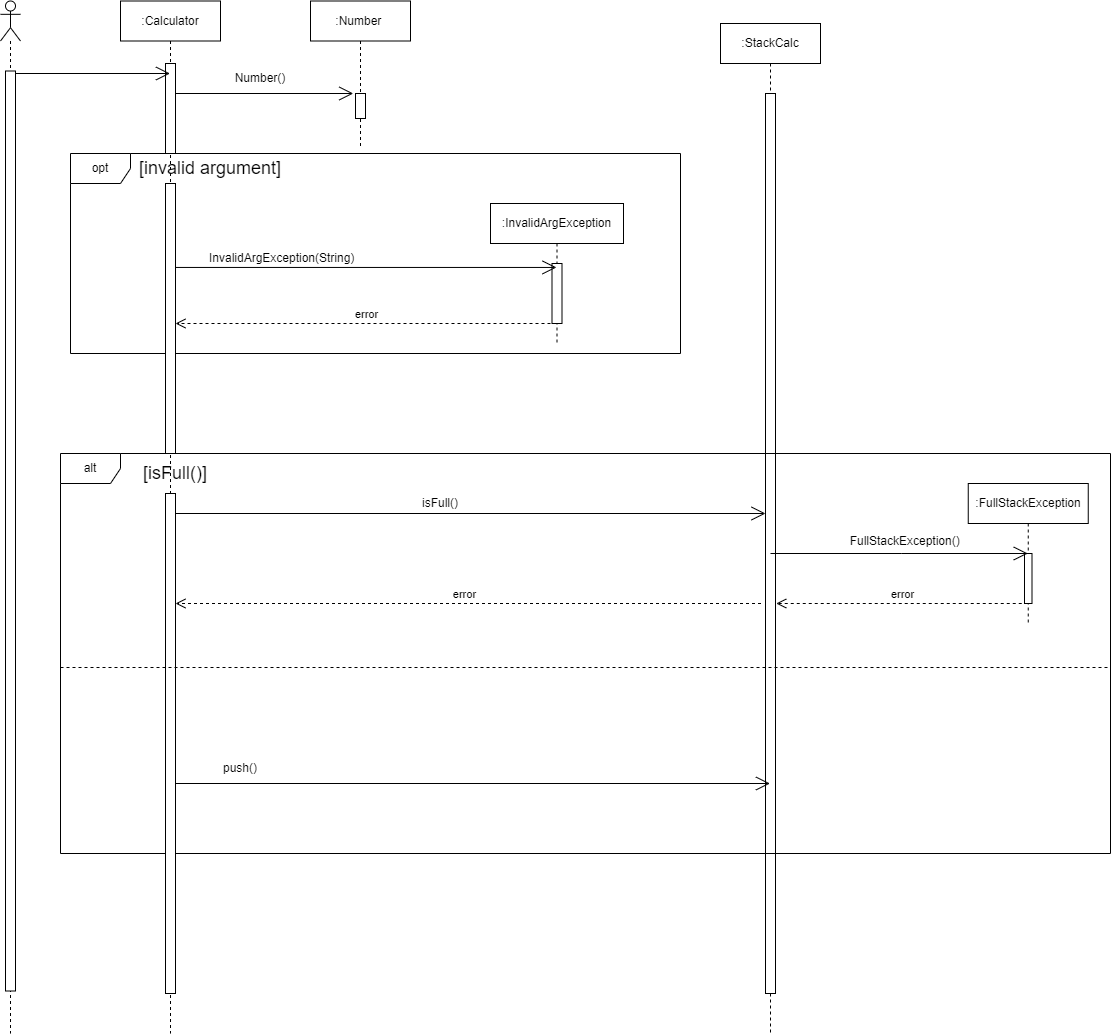

The diagram above was exported from draw.io. Its source (the exported page's mxGraphModel, read from the mxfile embedded in the PNG):
<mxGraphModel dx="2577" dy="903" grid="0" gridSize="10" guides="1" tooltips="1" connect="1" arrows="1" fold="1" page="1" pageScale="1" pageWidth="827" pageHeight="1169" math="0" shadow="0">
  <root>
    <mxCell id="0" />
    <mxCell id="1" parent="0" />
    <mxCell id="EgvHCWXyd4H4XiDitCee-4" value="" style="shape=umlLifeline;perimeter=lifelinePerimeter;whiteSpace=wrap;html=1;container=1;dropTarget=0;collapsible=0;recursiveResize=0;outlineConnect=0;portConstraint=eastwest;newEdgeStyle={&quot;curved&quot;:0,&quot;rounded&quot;:0};participant=umlActor;" parent="1" vertex="1">
      <mxGeometry x="-150" y="47.5" width="20" height="1032.5" as="geometry" />
    </mxCell>
    <mxCell id="EgvHCWXyd4H4XiDitCee-13" value="" style="html=1;points=[[0,0,0,0,5],[0,1,0,0,-5],[1,0,0,0,5],[1,1,0,0,-5]];perimeter=orthogonalPerimeter;outlineConnect=0;targetShapes=umlLifeline;portConstraint=eastwest;newEdgeStyle={&quot;curved&quot;:0,&quot;rounded&quot;:0};" parent="EgvHCWXyd4H4XiDitCee-4" vertex="1">
      <mxGeometry x="5" y="70" width="10" height="920" as="geometry" />
    </mxCell>
    <mxCell id="EgvHCWXyd4H4XiDitCee-5" value=":Number&amp;nbsp;" style="shape=umlLifeline;perimeter=lifelinePerimeter;whiteSpace=wrap;html=1;container=1;dropTarget=0;collapsible=0;recursiveResize=0;outlineConnect=0;portConstraint=eastwest;newEdgeStyle={&quot;curved&quot;:0,&quot;rounded&quot;:0};" parent="1" vertex="1">
      <mxGeometry x="160" y="47.5" width="100" height="145" as="geometry" />
    </mxCell>
    <mxCell id="EgvHCWXyd4H4XiDitCee-28" value="" style="html=1;points=[[0,0,0,0,5],[0,1,0,0,-5],[1,0,0,0,5],[1,1,0,0,-5]];perimeter=orthogonalPerimeter;outlineConnect=0;targetShapes=umlLifeline;portConstraint=eastwest;newEdgeStyle={&quot;curved&quot;:0,&quot;rounded&quot;:0};" parent="EgvHCWXyd4H4XiDitCee-5" vertex="1">
      <mxGeometry x="45" y="92.5" width="10" height="25" as="geometry" />
    </mxCell>
    <mxCell id="EgvHCWXyd4H4XiDitCee-7" value=":InvalidArgException" style="shape=umlLifeline;perimeter=lifelinePerimeter;whiteSpace=wrap;html=1;container=1;dropTarget=0;collapsible=0;recursiveResize=0;outlineConnect=0;portConstraint=eastwest;newEdgeStyle={&quot;curved&quot;:0,&quot;rounded&quot;:0};" parent="1" vertex="1">
      <mxGeometry x="340" y="250" width="133" height="140" as="geometry" />
    </mxCell>
    <mxCell id="zJyixio0Ko9ErSG8nnBo-5" value="" style="html=1;points=[[0,0,0,0,5],[0,1,0,0,-5],[1,0,0,0,5],[1,1,0,0,-5]];perimeter=orthogonalPerimeter;outlineConnect=0;targetShapes=umlLifeline;portConstraint=eastwest;newEdgeStyle={&quot;curved&quot;:0,&quot;rounded&quot;:0};" parent="EgvHCWXyd4H4XiDitCee-7" vertex="1">
      <mxGeometry x="61.5" y="60" width="10" height="60" as="geometry" />
    </mxCell>
    <mxCell id="EgvHCWXyd4H4XiDitCee-9" value=":FullStackException" style="shape=umlLifeline;perimeter=lifelinePerimeter;whiteSpace=wrap;html=1;container=1;dropTarget=0;collapsible=0;recursiveResize=0;outlineConnect=0;portConstraint=eastwest;newEdgeStyle={&quot;curved&quot;:0,&quot;rounded&quot;:0};" parent="1" vertex="1">
      <mxGeometry x="817.75" y="530" width="120" height="140" as="geometry" />
    </mxCell>
    <mxCell id="zJyixio0Ko9ErSG8nnBo-3" value="" style="html=1;points=[[0,0,0,0,5],[0,1,0,0,-5],[1,0,0,0,5],[1,1,0,0,-5]];perimeter=orthogonalPerimeter;outlineConnect=0;targetShapes=umlLifeline;portConstraint=eastwest;newEdgeStyle={&quot;curved&quot;:0,&quot;rounded&quot;:0};" parent="EgvHCWXyd4H4XiDitCee-9" vertex="1">
      <mxGeometry x="56.25" y="70" width="7.5" height="50" as="geometry" />
    </mxCell>
    <mxCell id="EgvHCWXyd4H4XiDitCee-10" value=":StackCalc" style="shape=umlLifeline;perimeter=lifelinePerimeter;whiteSpace=wrap;html=1;container=1;dropTarget=0;collapsible=0;recursiveResize=0;outlineConnect=0;portConstraint=eastwest;newEdgeStyle={&quot;curved&quot;:0,&quot;rounded&quot;:0};" parent="1" vertex="1">
      <mxGeometry x="570" y="70" width="100" height="1010" as="geometry" />
    </mxCell>
    <mxCell id="zJyixio0Ko9ErSG8nnBo-2" value="" style="html=1;points=[[0,0,0,0,5],[0,1,0,0,-5],[1,0,0,0,5],[1,1,0,0,-5]];perimeter=orthogonalPerimeter;outlineConnect=0;targetShapes=umlLifeline;portConstraint=eastwest;newEdgeStyle={&quot;curved&quot;:0,&quot;rounded&quot;:0};" parent="EgvHCWXyd4H4XiDitCee-10" vertex="1">
      <mxGeometry x="45" y="70" width="10" height="900" as="geometry" />
    </mxCell>
    <mxCell id="EgvHCWXyd4H4XiDitCee-14" value="" style="endArrow=open;endFill=1;endSize=12;html=1;rounded=0;" parent="1" target="EgvHCWXyd4H4XiDitCee-10" edge="1">
      <mxGeometry width="160" relative="1" as="geometry">
        <mxPoint x="15" y="830" as="sourcePoint" />
        <mxPoint x="344.9999999999998" y="830" as="targetPoint" />
        <Array as="points">
          <mxPoint x="185.5" y="830" />
        </Array>
      </mxGeometry>
    </mxCell>
    <mxCell id="EgvHCWXyd4H4XiDitCee-16" value="" style="endArrow=open;endFill=1;endSize=12;html=1;rounded=0;" parent="1" target="EgvHCWXyd4H4XiDitCee-9" edge="1">
      <mxGeometry width="160" relative="1" as="geometry">
        <mxPoint x="620" y="600" as="sourcePoint" />
        <mxPoint x="800.75" y="560" as="targetPoint" />
        <Array as="points">
          <mxPoint x="750.75" y="600" />
        </Array>
      </mxGeometry>
    </mxCell>
    <mxCell id="EgvHCWXyd4H4XiDitCee-22" value="&amp;nbsp; FullStackException()&amp;nbsp;&amp;nbsp;" style="text;strokeColor=none;align=center;fillColor=none;html=1;verticalAlign=middle;whiteSpace=wrap;rounded=0;" parent="1" vertex="1">
      <mxGeometry x="697.75" y="570" width="120" height="20" as="geometry" />
    </mxCell>
    <mxCell id="EgvHCWXyd4H4XiDitCee-24" value="&amp;nbsp; &amp;nbsp;InvalidArgException(String)&amp;nbsp;&amp;nbsp;" style="text;strokeColor=none;align=center;fillColor=none;html=1;verticalAlign=middle;whiteSpace=wrap;rounded=0;" parent="1" vertex="1">
      <mxGeometry x="30" y="290" width="200" height="30" as="geometry" />
    </mxCell>
    <mxCell id="zJyixio0Ko9ErSG8nnBo-1" value="push()" style="text;strokeColor=none;align=center;fillColor=none;html=1;verticalAlign=middle;whiteSpace=wrap;rounded=0;" parent="1" vertex="1">
      <mxGeometry x="60" y="800" width="60" height="30" as="geometry" />
    </mxCell>
    <mxCell id="gn6MBJMeK8ETk3090O2W-1" value="" style="endArrow=open;endFill=1;endSize=12;html=1;rounded=0;entryX=0;entryY=0;entryDx=0;entryDy=5;entryPerimeter=0;" parent="1" edge="1">
      <mxGeometry width="160" relative="1" as="geometry">
        <mxPoint x="17.22736842105249" y="140" as="sourcePoint" />
        <mxPoint x="202.78" y="140" as="targetPoint" />
        <Array as="points" />
      </mxGeometry>
    </mxCell>
    <mxCell id="gn6MBJMeK8ETk3090O2W-2" value="Number()" style="text;strokeColor=none;align=center;fillColor=none;html=1;verticalAlign=middle;whiteSpace=wrap;rounded=0;" parent="1" vertex="1">
      <mxGeometry x="80" y="110" width="60" height="30" as="geometry" />
    </mxCell>
    <mxCell id="AN56VZWkjqOSF5GBhgSw-2" value=":Calculator" style="shape=umlLifeline;perimeter=lifelinePerimeter;whiteSpace=wrap;html=1;container=1;dropTarget=0;collapsible=0;recursiveResize=0;outlineConnect=0;portConstraint=eastwest;newEdgeStyle={&quot;curved&quot;:0,&quot;rounded&quot;:0};" parent="1" vertex="1">
      <mxGeometry x="-30" y="47.5" width="100" height="1032.5" as="geometry" />
    </mxCell>
    <mxCell id="AN56VZWkjqOSF5GBhgSw-8" value="" style="html=1;points=[[0,0,0,0,5],[0,1,0,0,-5],[1,0,0,0,5],[1,1,0,0,-5]];perimeter=orthogonalPerimeter;outlineConnect=0;targetShapes=umlLifeline;portConstraint=eastwest;newEdgeStyle={&quot;curved&quot;:0,&quot;rounded&quot;:0};" parent="AN56VZWkjqOSF5GBhgSw-2" vertex="1">
      <mxGeometry x="45" y="62.5" width="10" height="90" as="geometry" />
    </mxCell>
    <mxCell id="AN56VZWkjqOSF5GBhgSw-4" value="" style="endArrow=open;endFill=1;endSize=12;html=1;rounded=0;" parent="1" edge="1">
      <mxGeometry width="160" relative="1" as="geometry">
        <mxPoint x="-135" y="120" as="sourcePoint" />
        <mxPoint x="19.5" y="120" as="targetPoint" />
      </mxGeometry>
    </mxCell>
    <mxCell id="AN56VZWkjqOSF5GBhgSw-5" value="error" style="html=1;verticalAlign=bottom;endArrow=open;dashed=1;endSize=8;curved=0;rounded=0;" parent="1" edge="1">
      <mxGeometry relative="1" as="geometry">
        <mxPoint x="877.25" y="650" as="sourcePoint" />
        <mxPoint x="625.75" y="650" as="targetPoint" />
      </mxGeometry>
    </mxCell>
    <mxCell id="AN56VZWkjqOSF5GBhgSw-6" value="error&amp;nbsp;&amp;nbsp;" style="html=1;verticalAlign=bottom;endArrow=open;dashed=1;endSize=8;curved=0;rounded=0;" parent="1" target="AN56VZWkjqOSF5GBhgSw-16" edge="1">
      <mxGeometry relative="1" as="geometry">
        <mxPoint x="610.5" y="650" as="sourcePoint" />
        <mxPoint x="40" y="650" as="targetPoint" />
      </mxGeometry>
    </mxCell>
    <mxCell id="AN56VZWkjqOSF5GBhgSw-7" value="error" style="html=1;verticalAlign=bottom;endArrow=open;dashed=1;endSize=8;curved=0;rounded=0;" parent="1" source="EgvHCWXyd4H4XiDitCee-7" edge="1">
      <mxGeometry relative="1" as="geometry">
        <mxPoint x="350" y="370" as="sourcePoint" />
        <mxPoint x="25" y="370" as="targetPoint" />
      </mxGeometry>
    </mxCell>
    <mxCell id="AN56VZWkjqOSF5GBhgSw-12" value="alt" style="shape=umlFrame;whiteSpace=wrap;html=1;pointerEvents=0;" parent="1" vertex="1">
      <mxGeometry x="-90" y="500" width="1050" height="400" as="geometry" />
    </mxCell>
    <mxCell id="AN56VZWkjqOSF5GBhgSw-13" value="&lt;font style=&quot;font-size: 18px;&quot;&gt;[isFull()]&lt;/font&gt;" style="text;strokeColor=none;align=center;fillColor=none;html=1;verticalAlign=middle;whiteSpace=wrap;rounded=0;" parent="1" vertex="1">
      <mxGeometry x="-10" y="500" width="70" height="40" as="geometry" />
    </mxCell>
    <mxCell id="AN56VZWkjqOSF5GBhgSw-16" value="" style="html=1;points=[[0,0,0,0,5],[0,1,0,0,-5],[1,0,0,0,5],[1,1,0,0,-5]];perimeter=orthogonalPerimeter;outlineConnect=0;targetShapes=umlLifeline;portConstraint=eastwest;newEdgeStyle={&quot;curved&quot;:0,&quot;rounded&quot;:0};" parent="1" vertex="1">
      <mxGeometry x="15" y="540" width="10" height="500" as="geometry" />
    </mxCell>
    <mxCell id="AN56VZWkjqOSF5GBhgSw-19" value="" style="endArrow=open;endFill=1;endSize=12;html=1;rounded=0;" parent="1" edge="1">
      <mxGeometry width="160" relative="1" as="geometry">
        <mxPoint x="25" y="313.95" as="sourcePoint" />
        <mxPoint x="406" y="313.95000000000005" as="targetPoint" />
      </mxGeometry>
    </mxCell>
    <mxCell id="AN56VZWkjqOSF5GBhgSw-20" value="opt" style="shape=umlFrame;whiteSpace=wrap;html=1;pointerEvents=0;" parent="1" vertex="1">
      <mxGeometry x="-80" y="200" width="610" height="200" as="geometry" />
    </mxCell>
    <mxCell id="AN56VZWkjqOSF5GBhgSw-22" value="" style="endArrow=open;endFill=1;endSize=12;html=1;rounded=0;" parent="1" edge="1">
      <mxGeometry width="160" relative="1" as="geometry">
        <mxPoint x="25" y="560.0000000000002" as="sourcePoint" />
        <mxPoint x="615" y="560.0000000000002" as="targetPoint" />
      </mxGeometry>
    </mxCell>
    <mxCell id="AN56VZWkjqOSF5GBhgSw-23" value="isFull()" style="text;strokeColor=none;align=center;fillColor=none;html=1;verticalAlign=middle;whiteSpace=wrap;rounded=0;" parent="1" vertex="1">
      <mxGeometry x="260" y="535" width="60" height="30" as="geometry" />
    </mxCell>
    <mxCell id="AN56VZWkjqOSF5GBhgSw-25" value="" style="line;strokeWidth=1;fillColor=none;align=left;verticalAlign=middle;spacingTop=-1;spacingLeft=3;spacingRight=3;rotatable=0;labelPosition=right;points=[];portConstraint=eastwest;strokeColor=inherit;dashed=1;" parent="1" vertex="1">
      <mxGeometry x="-90" y="710" width="1050" height="8" as="geometry" />
    </mxCell>
    <mxCell id="AN56VZWkjqOSF5GBhgSw-26" value="&lt;font style=&quot;font-size: 18px;&quot;&gt;[invalid argument]&lt;/font&gt;" style="text;strokeColor=none;align=center;fillColor=none;html=1;verticalAlign=middle;whiteSpace=wrap;rounded=0;" parent="1" vertex="1">
      <mxGeometry x="-30" y="200" width="180" height="30" as="geometry" />
    </mxCell>
    <mxCell id="AN56VZWkjqOSF5GBhgSw-27" value="" style="html=1;points=[[0,0,0,0,5],[0,1,0,0,-5],[1,0,0,0,5],[1,1,0,0,-5]];perimeter=orthogonalPerimeter;outlineConnect=0;targetShapes=umlLifeline;portConstraint=eastwest;newEdgeStyle={&quot;curved&quot;:0,&quot;rounded&quot;:0};" parent="1" vertex="1">
      <mxGeometry x="15" y="230" width="10" height="270" as="geometry" />
    </mxCell>
  </root>
</mxGraphModel>